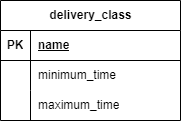

The diagram above was exported from draw.io. Its source (the exported page's mxGraphModel, read from the mxfile embedded in the PNG):
<mxGraphModel dx="1562" dy="957" grid="1" gridSize="10" guides="1" tooltips="1" connect="1" arrows="1" fold="1" page="1" pageScale="1" pageWidth="850" pageHeight="1100" math="0" shadow="0">
  <root>
    <mxCell id="0" />
    <mxCell id="1" parent="0" />
    <mxCell id="8AimuAV0D2nfRcBRqSJl-5" value="delivery_class" style="shape=table;startSize=30;container=1;collapsible=1;childLayout=tableLayout;fixedRows=1;rowLines=0;fontStyle=1;align=center;resizeLast=1;html=1;" parent="1" vertex="1">
      <mxGeometry x="310" y="510" width="180" height="120" as="geometry" />
    </mxCell>
    <mxCell id="8AimuAV0D2nfRcBRqSJl-6" value="" style="shape=tableRow;horizontal=0;startSize=0;swimlaneHead=0;swimlaneBody=0;fillColor=none;collapsible=0;dropTarget=0;points=[[0,0.5],[1,0.5]];portConstraint=eastwest;top=0;left=0;right=0;bottom=1;" parent="8AimuAV0D2nfRcBRqSJl-5" vertex="1">
      <mxGeometry y="30" width="180" height="30" as="geometry" />
    </mxCell>
    <mxCell id="8AimuAV0D2nfRcBRqSJl-7" value="PK" style="shape=partialRectangle;connectable=0;fillColor=none;top=0;left=0;bottom=0;right=0;fontStyle=1;overflow=hidden;whiteSpace=wrap;html=1;" parent="8AimuAV0D2nfRcBRqSJl-6" vertex="1">
      <mxGeometry width="30" height="30" as="geometry">
        <mxRectangle width="30" height="30" as="alternateBounds" />
      </mxGeometry>
    </mxCell>
    <mxCell id="8AimuAV0D2nfRcBRqSJl-8" value="name" style="shape=partialRectangle;connectable=0;fillColor=none;top=0;left=0;bottom=0;right=0;align=left;spacingLeft=6;fontStyle=5;overflow=hidden;whiteSpace=wrap;html=1;" parent="8AimuAV0D2nfRcBRqSJl-6" vertex="1">
      <mxGeometry x="30" width="150" height="30" as="geometry">
        <mxRectangle width="150" height="30" as="alternateBounds" />
      </mxGeometry>
    </mxCell>
    <mxCell id="8AimuAV0D2nfRcBRqSJl-9" value="" style="shape=tableRow;horizontal=0;startSize=0;swimlaneHead=0;swimlaneBody=0;fillColor=none;collapsible=0;dropTarget=0;points=[[0,0.5],[1,0.5]];portConstraint=eastwest;top=0;left=0;right=0;bottom=0;" parent="8AimuAV0D2nfRcBRqSJl-5" vertex="1">
      <mxGeometry y="60" width="180" height="30" as="geometry" />
    </mxCell>
    <mxCell id="8AimuAV0D2nfRcBRqSJl-10" value="" style="shape=partialRectangle;connectable=0;fillColor=none;top=0;left=0;bottom=0;right=0;editable=1;overflow=hidden;whiteSpace=wrap;html=1;" parent="8AimuAV0D2nfRcBRqSJl-9" vertex="1">
      <mxGeometry width="30" height="30" as="geometry">
        <mxRectangle width="30" height="30" as="alternateBounds" />
      </mxGeometry>
    </mxCell>
    <mxCell id="8AimuAV0D2nfRcBRqSJl-11" value="minimum_time" style="shape=partialRectangle;connectable=0;fillColor=none;top=0;left=0;bottom=0;right=0;align=left;spacingLeft=6;overflow=hidden;whiteSpace=wrap;html=1;" parent="8AimuAV0D2nfRcBRqSJl-9" vertex="1">
      <mxGeometry x="30" width="150" height="30" as="geometry">
        <mxRectangle width="150" height="30" as="alternateBounds" />
      </mxGeometry>
    </mxCell>
    <mxCell id="8AimuAV0D2nfRcBRqSJl-12" value="" style="shape=tableRow;horizontal=0;startSize=0;swimlaneHead=0;swimlaneBody=0;fillColor=none;collapsible=0;dropTarget=0;points=[[0,0.5],[1,0.5]];portConstraint=eastwest;top=0;left=0;right=0;bottom=0;" parent="8AimuAV0D2nfRcBRqSJl-5" vertex="1">
      <mxGeometry y="90" width="180" height="30" as="geometry" />
    </mxCell>
    <mxCell id="8AimuAV0D2nfRcBRqSJl-13" value="" style="shape=partialRectangle;connectable=0;fillColor=none;top=0;left=0;bottom=0;right=0;editable=1;overflow=hidden;whiteSpace=wrap;html=1;" parent="8AimuAV0D2nfRcBRqSJl-12" vertex="1">
      <mxGeometry width="30" height="30" as="geometry">
        <mxRectangle width="30" height="30" as="alternateBounds" />
      </mxGeometry>
    </mxCell>
    <mxCell id="8AimuAV0D2nfRcBRqSJl-14" value="maximum_time" style="shape=partialRectangle;connectable=0;fillColor=none;top=0;left=0;bottom=0;right=0;align=left;spacingLeft=6;overflow=hidden;whiteSpace=wrap;html=1;" parent="8AimuAV0D2nfRcBRqSJl-12" vertex="1">
      <mxGeometry x="30" width="150" height="30" as="geometry">
        <mxRectangle width="150" height="30" as="alternateBounds" />
      </mxGeometry>
    </mxCell>
  </root>
</mxGraphModel>